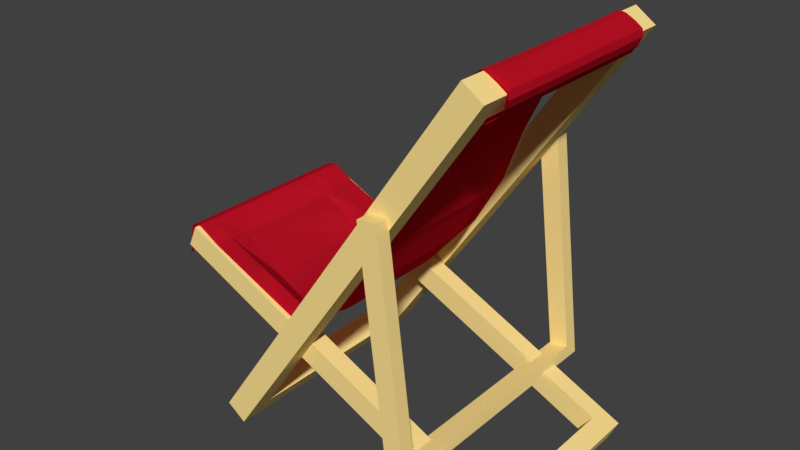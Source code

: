 # Source: BeachChair_1.blend  (saved by Blender 2.79.0; exported with 4.5.12 LTS)
import bpy
from mathutils import Matrix  # noqa: F401  (used for matrix-valued properties, if any)

bpy.ops.wm.read_factory_settings(use_empty=True)
scene = bpy.context.scene
scene.name = 'Scene'

# ---- collections
col_collection_1 = bpy.data.collections.new('Collection 1'); scene.collection.children.link(col_collection_1)

# ---- materials (node trees are filled in below, after node groups)
mat_wood = bpy.data.materials.new('Wood')
mat_wood.alpha_threshold = 0.0
mat_wood.use_transparent_shadow = False
mat_wood.diffuse_color = (1.0, 0.7579, 0.2908, 1.0)
mat_wood.roughness = 0.5
mat_wood.line_color = (0.0, 0.0, 0.0, 1.0)
mat_primary = bpy.data.materials.new('Primary')
mat_primary.alpha_threshold = 0.0
mat_primary.use_transparent_shadow = False
mat_primary.diffuse_color = (0.8, 0.0125, 0.03548, 1.0)
mat_primary.roughness = 0.5
mat_primary.specular_intensity = 0.0

# ---- material node trees

# ---- world
world_world = bpy.data.worlds.new('World'); scene.world = world_world
world_world.color = (0.05088, 0.05088, 0.05088)
world_world.use_sun_shadow = False
world_world.sun_shadow_jitter_overblur = 0.0
world_world.cycles.sampling_method = 'MANUAL'

# ---- meshes
me_cube_001 = bpy.data.meshes.new('Cube.001')
me_cube_001.from_pydata([(0.1, 0.5, -1.0), (0.1, -0.5, -1.0), (-0.1, -0.5, -1.0), (-0.1, 0.5, -1.0), (0.1, 0.5, 1.0), (0.1, -0.5, 1.0), (-0.1, -0.5, 1.0), (-0.1, 0.5, 1.0), (0.1, -0.405, 0.9), (-0.1, -0.405, 0.9), (-0.1, -0.405, 0.81), (0.1, 0.405, -0.9), (-0.1, 0.405, -0.9), (0.1, -0.405, -0.9), (-0.1, -0.405, -0.9), (0.1, 0.405, 0.9), (-0.1, 0.405, 0.9)], [], [(0, 1, 2, 3), (4, 7, 6, 5), (0, 4, 5, 8, 15, 11), (1, 5, 6, 2), (2, 6, 10, 14, 12, 3), (4, 0, 3, 7), (8, 9, 16, 15), (11, 12, 14, 13), (11, 13, 8, 5, 1, 0), (15, 16, 12, 11), (13, 14, 10, 9, 8), (3, 12, 16, 9, 10, 6, 7)])
me_cube_001.materials.append(mat_wood)
me_cube_001.use_remesh_preserve_volume = False
me_cube_001.use_remesh_preserve_attributes = False
me_cube_001.use_mirror_vertex_groups = False
me_cube_001.update()
me_cube_002 = bpy.data.meshes.new('Cube.002')
me_cube_002.from_pydata([(0.1, 0.3999, -1.0), (0.1, -0.409, -1.0), (-0.1, -0.409, -1.0), (-0.1, 0.3999, -1.0), (0.1, 0.3999, 1.0), (0.1, -0.409, 1.0), (-0.1, -0.409, 1.0), (-0.1, 0.3999, 1.0), (0.1, -0.3321, 0.9), (-0.1, -0.3321, 0.9), (-0.1, -0.3321, 0.81), (0.1, 0.323, -0.9), (-0.1, 0.323, -0.9), (0.1, -0.3321, -0.9), (-0.1, -0.3321, -0.9), (0.1, 0.323, 0.9), (-0.1, 0.323, 0.9)], [], [(0, 1, 2, 3), (4, 7, 6, 5), (0, 4, 5, 8, 15, 11), (1, 5, 6, 2), (2, 6, 10, 14, 12, 3), (4, 0, 3, 7), (8, 9, 16, 15), (11, 12, 14, 13), (11, 13, 8, 5, 1, 0), (15, 16, 12, 11), (13, 14, 10, 9, 8), (3, 12, 16, 9, 10, 6, 7)])
me_cube_002.materials.append(mat_wood)
me_cube_002.use_remesh_preserve_volume = False
me_cube_002.use_remesh_preserve_attributes = False
me_cube_002.use_mirror_vertex_groups = False
me_cube_002.update()
me_cube_003 = bpy.data.meshes.new('Cube.003')
me_cube_003.from_pydata([(0.08123, 0.3615, -1.0), (0.08123, -0.3601, -1.0), (-0.08123, -0.3601, -1.0), (-0.08123, 0.3615, -1.0), (0.08123, 0.3615, 1.0), (0.08123, -0.3601, 1.0), (-0.08123, -0.3601, 1.0), (-0.08123, 0.3615, 1.0), (0.08123, -0.3217, 0.9999), (-0.08123, -0.3217, 0.9999), (0.08123, 0.323, -0.9), (-0.08123, 0.323, -0.9), (0.08123, -0.3217, -0.9), (-0.08123, -0.3217, -0.9), (0.08123, 0.323, 0.9999), (-0.08123, 0.323, 0.9999)], [], [(0, 1, 2, 3), (7, 15, 14, 4), (1, 5, 6, 2), (2, 6, 9, 13, 11, 3), (4, 0, 3, 7), (0, 4, 14, 10), (10, 11, 13, 12), (10, 12, 8, 5, 1, 0), (14, 15, 11, 10), (12, 13, 9, 8), (7, 3, 11, 15), (6, 5, 8, 9)])
me_cube_003.materials.append(mat_wood)
me_cube_003.use_remesh_preserve_volume = False
me_cube_003.use_remesh_preserve_attributes = False
me_cube_003.use_mirror_vertex_groups = False
me_cube_003.update()
me_plane_001 = bpy.data.meshes.new('Plane.001')
me_plane_001.from_pydata([(-0.4396, -0.396, 0.5188), (-0.4396, 0.396, 0.5193), (-0.8923, -0.396, 0.5508), (-0.866, -0.396, 0.6864), (-0.8212, -0.396, 0.6972), (-0.7256, -0.396, 0.6424), (-0.5499, -0.396, 0.5664), (-0.5499, 0.396, 0.5644), (-0.7256, 0.396, 0.6425), (-0.8212, 0.396, 0.6972), (-0.866, 0.396, 0.6864), (-0.8994, 0.396, 0.5508), (-0.3029, -0.396, 0.4601), (-0.3029, 0.396, 0.4575), (-0.2009, -0.396, 0.4915), (-0.2009, 0.396, 0.4915), (-0.04553, -0.396, 0.6677), (-0.04553, 0.396, 0.6677), (0.07965, -0.396, 0.8856), (0.07965, 0.396, 0.8856), (0.1608, -0.396, 1.106), (0.1608, 0.396, 1.106), (0.2419, -0.396, 1.277), (0.2419, 0.396, 1.277), (0.3618, -0.396, 1.465), (0.3618, 0.396, 1.465), (0.4864, -0.396, 1.619), (0.4864, 0.396, 1.619), (0.5198, -0.396, 1.646), (0.5198, 0.396, 1.646), (0.5461, -0.396, 1.641), (0.5461, 0.396, 1.641), (0.5829, -0.396, 1.622), (0.5829, 0.396, 1.622), (0.6139, -0.396, 1.6), (0.6139, 0.396, 1.6), (0.6187, -0.396, 1.571), (0.6187, 0.396, 1.571), (0.6036, -0.396, 1.537), (0.6036, 0.396, 1.537), (0.5788, -0.396, 1.506), (0.5788, 0.396, 1.506), (0.5405, -0.396, 1.479), (0.5405, 0.396, 1.479), (0.478, -0.396, 1.465), (0.478, 0.396, 1.465), (0.4111, -0.396, 1.472), (0.4111, 0.396, 1.472), (0.368, -0.396, 1.459), (0.368, 0.396, 1.459), (0.3591, -0.396, 1.449), (0.3591, 0.396, 1.449), (-0.4396, -0.3172, 0.5188), (-0.4396, 0.3172, 0.5193), (-0.9099, -0.3172, 0.5508), (-0.9054, 0.3172, 0.5508), (-0.866, -0.3172, 0.6864), (-0.866, 0.3172, 0.6864), (-0.8212, -0.3172, 0.6972), (-0.8212, 0.3172, 0.6972), (-0.7256, -0.3172, 0.6424), (-0.7256, 0.3172, 0.6425), (-0.5499, -0.3172, 0.5664), (-0.5499, 0.3172, 0.5644), (-0.3029, -0.3172, 0.4601), (-0.3029, 0.3172, 0.4575), (-0.2009, -0.3172, 0.4915), (-0.2009, 0.3172, 0.4915), (-0.04553, -0.3172, 0.6677), (-0.04553, 0.3172, 0.6677), (0.07965, -0.3172, 0.8856), (0.07965, 0.3172, 0.8856), (0.1608, -0.3172, 1.106), (0.1608, 0.3172, 1.106), (0.2419, -0.3172, 1.277), (0.2419, 0.3172, 1.277), (0.3618, -0.3172, 1.465), (0.3618, 0.3172, 1.465), (0.4864, -0.3172, 1.619), (0.4864, 0.3172, 1.619), (0.5198, -0.3172, 1.646), (0.5198, 0.3172, 1.646), (0.5461, -0.3172, 1.641), (0.5461, 0.3172, 1.641), (0.5829, -0.3172, 1.622), (0.5829, 0.3172, 1.622), (0.6139, -0.3172, 1.6), (0.6139, 0.3172, 1.6), (0.6187, -0.3172, 1.571), (0.6187, 0.3172, 1.571), (0.6036, -0.3172, 1.537), (0.6036, 0.3172, 1.537), (0.5788, -0.3172, 1.506), (0.5788, 0.3172, 1.506), (0.5405, -0.3172, 1.479), (0.5405, 0.3172, 1.479), (0.478, -0.3172, 1.465), (0.478, 0.3172, 1.465), (0.4111, -0.3172, 1.472), (0.4111, 0.3172, 1.472), (0.368, -0.3172, 1.459), (0.368, 0.3172, 1.459), (0.3591, -0.3172, 1.449), (0.3591, 0.3172, 1.449), (-0.4396, -0.2388, 0.4544), (-0.4396, 0.2388, 0.4543), (-0.9054, -0.2388, 0.5508), (-0.917, 0.2388, 0.5508), (-0.866, -0.2388, 0.6864), (-0.866, 0.2388, 0.6864), (-0.8212, -0.2388, 0.6972), (-0.8212, 0.2388, 0.6972), (-0.7256, -0.2388, 0.6352), (-0.7256, 0.2388, 0.6352), (-0.5499, -0.2388, 0.51), (-0.5499, 0.2388, 0.5109), (-0.3029, -0.2388, 0.4381), (-0.3029, 0.2388, 0.4381), (-0.1741, -0.2388, 0.4915), (-0.1741, 0.2388, 0.4915), (-0.01882, -0.2388, 0.6677), (-0.01882, 0.2388, 0.6677), (0.1064, -0.2388, 0.8856), (0.1064, 0.2388, 0.8856), (0.1875, -0.2388, 1.106), (0.1875, 0.2388, 1.106), (0.2686, -0.2388, 1.277), (0.2686, 0.2388, 1.277), (0.3668, -0.2388, 1.465), (0.3668, 0.2388, 1.465), (0.4885, -0.2388, 1.614), (0.4885, 0.2388, 1.614), (0.5198, -0.2388, 1.644), (0.5198, 0.2388, 1.644), (0.5461, -0.2388, 1.641), (0.5461, 0.2388, 1.641), (0.5829, -0.2388, 1.622), (0.5829, 0.2388, 1.622), (0.6139, -0.2388, 1.6), (0.6139, 0.2388, 1.6), (0.6187, -0.2388, 1.571), (0.6187, 0.2388, 1.571), (0.6036, -0.2388, 1.537), (0.6036, 0.2388, 1.537), (0.5788, -0.2388, 1.506), (0.5788, 0.2388, 1.506), (0.5405, -0.2388, 1.479), (0.5405, 0.2388, 1.479), (0.478, -0.2388, 1.465), (0.478, 0.2388, 1.465), (0.4111, -0.2388, 1.472), (0.4111, 0.2388, 1.472), (0.368, -0.2388, 1.459), (0.368, 0.2388, 1.459), (0.3591, -0.2388, 1.449), (0.3591, 0.2388, 1.449), (-0.4396, -0.396, 0.5188), (-0.4396, 0.396, 0.5193), (-0.8923, -0.396, 0.5508), (-0.866, -0.396, 0.6864), (-0.8212, -0.396, 0.6972), (-0.7256, -0.396, 0.6424), (-0.5499, -0.396, 0.5664), (-0.5499, 0.396, 0.5644), (-0.7256, 0.396, 0.6425), (-0.8212, 0.396, 0.6972), (-0.866, 0.396, 0.6864), (-0.8994, 0.396, 0.5508), (-0.3029, -0.396, 0.4601), (-0.3029, 0.396, 0.4575), (-0.2009, -0.396, 0.4915), (-0.2009, 0.396, 0.4915), (-0.04553, -0.396, 0.6677), (-0.04553, 0.396, 0.6677), (0.07965, -0.396, 0.8856), (0.07965, 0.396, 0.8856), (0.1608, -0.396, 1.106), (0.1608, 0.396, 1.106), (0.2419, -0.396, 1.277), (0.2419, 0.396, 1.277), (0.3618, -0.396, 1.465), (0.3618, 0.396, 1.465), (0.4864, -0.396, 1.619), (0.4864, 0.396, 1.619), (0.5198, -0.396, 1.646), (0.5198, 0.396, 1.646), (0.5461, -0.396, 1.641), (0.5461, 0.396, 1.641), (0.5829, -0.396, 1.622), (0.5829, 0.396, 1.622), (0.6139, -0.396, 1.6), (0.6139, 0.396, 1.6), (0.6187, -0.396, 1.571), (0.6187, 0.396, 1.571), (0.6036, -0.396, 1.537), (0.6036, 0.396, 1.537), (0.5788, -0.396, 1.506), (0.5788, 0.396, 1.506), (0.5405, -0.396, 1.479), (0.5405, 0.396, 1.479), (0.478, -0.396, 1.465), (0.478, 0.396, 1.465), (0.4111, -0.396, 1.472), (0.4111, 0.396, 1.472), (0.368, -0.396, 1.459), (0.368, 0.396, 1.459), (0.3591, -0.396, 1.449), (0.3591, 0.396, 1.449), (-0.4396, -0.3172, 0.5188), (-0.4396, 0.3172, 0.5193), (-0.9099, -0.3172, 0.5508), (-0.9054, 0.3172, 0.5508), (-0.866, -0.3172, 0.6864), (-0.866, 0.3172, 0.6864), (-0.8212, -0.3172, 0.6972), (-0.8212, 0.3172, 0.6972), (-0.7256, -0.3172, 0.6424), (-0.7256, 0.3172, 0.6425), (-0.5499, -0.3172, 0.5664), (-0.5499, 0.3172, 0.5644), (-0.3029, -0.3172, 0.4601), (-0.3029, 0.3172, 0.4575), (-0.2009, -0.3172, 0.4915), (-0.2009, 0.3172, 0.4915), (-0.04553, -0.3172, 0.6677), (-0.04553, 0.3172, 0.6677), (0.07965, -0.3172, 0.8856), (0.07965, 0.3172, 0.8856), (0.1608, -0.3172, 1.106), (0.1608, 0.3172, 1.106), (0.2419, -0.3172, 1.277), (0.2419, 0.3172, 1.277), (0.3618, -0.3172, 1.465), (0.3618, 0.3172, 1.465), (0.4864, -0.3172, 1.619), (0.4864, 0.3172, 1.619), (0.5198, -0.3172, 1.646), (0.5198, 0.3172, 1.646), (0.5461, -0.3172, 1.641), (0.5461, 0.3172, 1.641), (0.5829, -0.3172, 1.622), (0.5829, 0.3172, 1.622), (0.6139, -0.3172, 1.6), (0.6139, 0.3172, 1.6), (0.6187, -0.3172, 1.571), (0.6187, 0.3172, 1.571), (0.6036, -0.3172, 1.537), (0.6036, 0.3172, 1.537), (0.5788, -0.3172, 1.506), (0.5788, 0.3172, 1.506), (0.5405, -0.3172, 1.479), (0.5405, 0.3172, 1.479), (0.478, -0.3172, 1.465), (0.478, 0.3172, 1.465), (0.4111, -0.3172, 1.472), (0.4111, 0.3172, 1.472), (0.368, -0.3172, 1.459), (0.368, 0.3172, 1.459), (0.3591, -0.3172, 1.449), (0.3591, 0.3172, 1.449), (-0.4396, -0.2388, 0.4544), (-0.4396, 0.2388, 0.4543), (-0.9054, -0.2388, 0.5508), (-0.917, 0.2388, 0.5508), (-0.866, -0.2388, 0.6864), (-0.866, 0.2388, 0.6864), (-0.8212, -0.2388, 0.6972), (-0.8212, 0.2388, 0.6972), (-0.7256, -0.2388, 0.6352), (-0.7256, 0.2388, 0.6352), (-0.5499, -0.2388, 0.51), (-0.5499, 0.2388, 0.5109), (-0.3029, -0.2388, 0.4381), (-0.3029, 0.2388, 0.4381), (-0.1741, -0.2388, 0.4915), (-0.1741, 0.2388, 0.4915), (-0.01882, -0.2388, 0.6677), (-0.01882, 0.2388, 0.6677), (0.1064, -0.2388, 0.8856), (0.1064, 0.2388, 0.8856), (0.1875, -0.2388, 1.106), (0.1875, 0.2388, 1.106), (0.2686, -0.2388, 1.277), (0.2686, 0.2388, 1.277), (0.3668, -0.2388, 1.465), (0.3668, 0.2388, 1.465), (0.4885, -0.2388, 1.614), (0.4885, 0.2388, 1.614), (0.5198, -0.2388, 1.644), (0.5198, 0.2388, 1.644), (0.5461, -0.2388, 1.641), (0.5461, 0.2388, 1.641), (0.5829, -0.2388, 1.622), (0.5829, 0.2388, 1.622), (0.6139, -0.2388, 1.6), (0.6139, 0.2388, 1.6), (0.6187, -0.2388, 1.571), (0.6187, 0.2388, 1.571), (0.6036, -0.2388, 1.537), (0.6036, 0.2388, 1.537), (0.5788, -0.2388, 1.506), (0.5788, 0.2388, 1.506), (0.5405, -0.2388, 1.479), (0.5405, 0.2388, 1.479), (0.478, -0.2388, 1.465), (0.478, 0.2388, 1.465), (0.4111, -0.2388, 1.472), (0.4111, 0.2388, 1.472), (0.368, -0.2388, 1.459), (0.368, 0.2388, 1.459), (0.3591, -0.2388, 1.449), (0.3591, 0.2388, 1.449)], [], [(63, 7, 1, 53), (55, 11, 10, 57), (57, 10, 9, 59), (59, 9, 8, 61), (61, 8, 7, 63), (52, 64, 12, 0), (64, 66, 14, 12), (66, 68, 16, 14), (68, 70, 18, 16), (70, 72, 20, 18), (72, 74, 22, 20), (74, 76, 24, 22), (76, 78, 26, 24), (78, 80, 28, 26), (80, 82, 30, 28), (82, 84, 32, 30), (84, 86, 34, 32), (86, 88, 36, 34), (88, 90, 38, 36), (90, 92, 40, 38), (92, 94, 42, 40), (94, 96, 44, 42), (96, 98, 46, 44), (98, 100, 48, 46), (100, 102, 50, 48), (49, 51, 103, 101), (152, 154, 102, 100), (47, 49, 101, 99), (150, 152, 100, 98), (45, 47, 99, 97), (148, 150, 98, 96), (43, 45, 97, 95), (146, 148, 96, 94), (41, 43, 95, 93), (144, 146, 94, 92), (39, 41, 93, 91), (142, 144, 92, 90), (37, 39, 91, 89), (140, 142, 90, 88), (35, 37, 89, 87), (138, 140, 88, 86), (33, 35, 87, 85), (136, 138, 86, 84), (31, 33, 85, 83), (134, 136, 84, 82), (29, 31, 83, 81), (132, 134, 82, 80), (27, 29, 81, 79), (130, 132, 80, 78), (25, 27, 79, 77), (128, 130, 78, 76), (23, 25, 77, 75), (126, 128, 76, 74), (21, 23, 75, 73), (124, 126, 74, 72), (19, 21, 73, 71), (122, 124, 72, 70), (17, 19, 71, 69), (120, 122, 70, 68), (15, 17, 69, 67), (118, 120, 68, 66), (13, 15, 67, 65), (116, 118, 66, 64), (1, 13, 65, 53), (104, 116, 64, 52), (5, 60, 62, 6), (113, 61, 63, 115), (4, 58, 60, 5), (111, 59, 61, 113), (3, 56, 58, 4), (109, 57, 59, 111), (2, 54, 56, 3), (107, 55, 57, 109), (6, 62, 52, 0), (115, 63, 53, 105), (62, 114, 104, 52), (114, 115, 105, 104), (54, 106, 108, 56), (106, 107, 109, 108), (56, 108, 110, 58), (108, 109, 111, 110), (58, 110, 112, 60), (110, 111, 113, 112), (60, 112, 114, 62), (112, 113, 115, 114), (53, 65, 117, 105), (105, 117, 116, 104), (65, 67, 119, 117), (117, 119, 118, 116), (67, 69, 121, 119), (119, 121, 120, 118), (69, 71, 123, 121), (121, 123, 122, 120), (71, 73, 125, 123), (123, 125, 124, 122), (73, 75, 127, 125), (125, 127, 126, 124), (75, 77, 129, 127), (127, 129, 128, 126), (77, 79, 131, 129), (129, 131, 130, 128), (79, 81, 133, 131), (131, 133, 132, 130), (81, 83, 135, 133), (133, 135, 134, 132), (83, 85, 137, 135), (135, 137, 136, 134), (85, 87, 139, 137), (137, 139, 138, 136), (87, 89, 141, 139), (139, 141, 140, 138), (89, 91, 143, 141), (141, 143, 142, 140), (91, 93, 145, 143), (143, 145, 144, 142), (93, 95, 147, 145), (145, 147, 146, 144), (95, 97, 149, 147), (147, 149, 148, 146), (97, 99, 151, 149), (149, 151, 150, 148), (99, 101, 153, 151), (151, 153, 152, 150), (101, 103, 155, 153), (153, 155, 154, 152), (219, 209, 157, 163), (211, 213, 166, 167), (213, 215, 165, 166), (215, 217, 164, 165), (217, 219, 163, 164), (208, 156, 168, 220), (220, 168, 170, 222), (222, 170, 172, 224), (224, 172, 174, 226), (226, 174, 176, 228), (228, 176, 178, 230), (230, 178, 180, 232), (232, 180, 182, 234), (234, 182, 184, 236), (236, 184, 186, 238), (238, 186, 188, 240), (240, 188, 190, 242), (242, 190, 192, 244), (244, 192, 194, 246), (246, 194, 196, 248), (248, 196, 198, 250), (250, 198, 200, 252), (252, 200, 202, 254), (254, 202, 204, 256), (256, 204, 206, 258), (205, 257, 259, 207), (308, 256, 258, 310), (203, 255, 257, 205), (306, 254, 256, 308), (201, 253, 255, 203), (304, 252, 254, 306), (199, 251, 253, 201), (302, 250, 252, 304), (197, 249, 251, 199), (300, 248, 250, 302), (195, 247, 249, 197), (298, 246, 248, 300), (193, 245, 247, 195), (296, 244, 246, 298), (191, 243, 245, 193), (294, 242, 244, 296), (189, 241, 243, 191), (292, 240, 242, 294), (187, 239, 241, 189), (290, 238, 240, 292), (185, 237, 239, 187), (288, 236, 238, 290), (183, 235, 237, 185), (286, 234, 236, 288), (181, 233, 235, 183), (284, 232, 234, 286), (179, 231, 233, 181), (282, 230, 232, 284), (177, 229, 231, 179), (280, 228, 230, 282), (175, 227, 229, 177), (278, 226, 228, 280), (173, 225, 227, 175), (276, 224, 226, 278), (171, 223, 225, 173), (274, 222, 224, 276), (169, 221, 223, 171), (272, 220, 222, 274), (157, 209, 221, 169), (260, 208, 220, 272), (161, 162, 218, 216), (269, 271, 219, 217), (160, 161, 216, 214), (267, 269, 217, 215), (159, 160, 214, 212), (265, 267, 215, 213), (158, 159, 212, 210), (263, 265, 213, 211), (162, 156, 208, 218), (271, 261, 209, 219), (218, 208, 260, 270), (270, 260, 261, 271), (210, 212, 264, 262), (262, 264, 265, 263), (212, 214, 266, 264), (264, 266, 267, 265), (214, 216, 268, 266), (266, 268, 269, 267), (216, 218, 270, 268), (268, 270, 271, 269), (209, 261, 273, 221), (261, 260, 272, 273), (221, 273, 275, 223), (273, 272, 274, 275), (223, 275, 277, 225), (275, 274, 276, 277), (225, 277, 279, 227), (277, 276, 278, 279), (227, 279, 281, 229), (279, 278, 280, 281), (229, 281, 283, 231), (281, 280, 282, 283), (231, 283, 285, 233), (283, 282, 284, 285), (233, 285, 287, 235), (285, 284, 286, 287), (235, 287, 289, 237), (287, 286, 288, 289), (237, 289, 291, 239), (289, 288, 290, 291), (239, 291, 293, 241), (291, 290, 292, 293), (241, 293, 295, 243), (293, 292, 294, 295), (243, 295, 297, 245), (295, 294, 296, 297), (245, 297, 299, 247), (297, 296, 298, 299), (247, 299, 301, 249), (299, 298, 300, 301), (249, 301, 303, 251), (301, 300, 302, 303), (251, 303, 305, 253), (303, 302, 304, 305), (253, 305, 307, 255), (305, 304, 306, 307), (255, 307, 309, 257), (307, 306, 308, 309), (257, 309, 311, 259), (309, 308, 310, 311)])
me_plane_001.materials.append(mat_primary)
me_plane_001.use_remesh_preserve_volume = False
me_plane_001.use_remesh_preserve_attributes = False
me_plane_001.use_mirror_vertex_groups = False
me_plane_001.update()

# ---- objects
ob_frame = bpy.data.objects.new('Frame', me_cube_001)
ob_frame_001 = bpy.data.objects.new('Frame.001', me_cube_002)
ob_frame_002 = bpy.data.objects.new('Frame.002', me_cube_003)
ob_cloth = bpy.data.objects.new('Cloth', me_plane_001)

# ---- transforms, parenting, visibility, modifiers, constraints
ob_frame.location = (0.01727, 0.0, 0.4606)
ob_frame.rotation_euler = (2.878e-08, 0.6031, 9.253e-08)
ob_frame.scale = (0.3, 0.6, 0.6)
ob_frame.lock_rotations_4d = False
ob_frame.empty_display_type = 'ARROWS'
ob_frame.lineart.crease_threshold = 0.0
ob_frame_001.location = (-0.04053, 0.0, 0.1642)
ob_frame_001.rotation_euler = (1.097e-06, -1.14, -1.059e-06)
ob_frame_001.scale = (0.3, 0.6, 0.501)
ob_frame_001.lock_rotations_4d = False
ob_frame_001.empty_display_type = 'ARROWS'
ob_frame_001.lineart.crease_threshold = 0.0
ob_frame_002.location = (0.1787, 0.0, 0.3549)
ob_frame_002.rotation_euler = (1.02e-09, -0.1228, -1.658e-08)
ob_frame_002.scale = (0.3, 0.9284, 0.3006)
ob_frame_002.lock_rotations_4d = False
ob_frame_002.empty_display_type = 'ARROWS'
ob_frame_002.lineart.crease_threshold = 0.0
ob_cloth.location = (0.01727, 0.0, -0.01355)
ob_cloth.scale = (0.6, 0.6, 0.6)
ob_cloth.lineart.crease_threshold = 0.0

# ---- collection membership
col_collection_1.objects.link(ob_frame)
col_collection_1.objects.link(ob_frame_001)
col_collection_1.objects.link(ob_frame_002)
col_collection_1.objects.link(ob_cloth)

# ---- scene / render settings (as saved in the file)
scene.frame_start = 1; scene.frame_end = 250; scene.frame_set(1)
scene.render.engine = 'BLENDER_EEVEE_NEXT'
scene.render.resolution_percentage = 50
scene.render.dither_intensity = 0.0
scene.cycles.use_denoising = False
scene.cycles.samples = 128
scene.cycles.sampling_pattern = 'TABULATED_SOBOL'
scene.cycles.use_adaptive_sampling = False
scene.cycles.use_light_tree = False
scene.cycles.blur_glossy = 0.0
scene.cycles.sample_clamp_indirect = 0.0
scene.view_settings.view_transform = 'Standard'
bpy.context.view_layer.update()

# ---- added for rendering (the .blend has no active camera and no usable light): camera, sun
cam_auto = bpy.data.cameras.new('AutoCamera')
cam_auto.lens = 50.0
cam_auto.sensor_width = 36.0
cam_auto.clip_end = 1000.0
ob_auto_camera = bpy.data.objects.new('AutoCamera', cam_auto)
scene.collection.objects.link(ob_auto_camera)
ob_auto_camera.location = (1.39983, -1.74257, 1.61304)
ob_auto_camera.rotation_euler = (1.09748, -7.21219e-08, 0.694738)
scene.camera = ob_auto_camera
light_auto_sun = bpy.data.lights.new('AutoSun', 'SUN')
light_auto_sun.energy = 3.0
light_auto_sun.angle = 0.0523599
ob_auto_sun = bpy.data.objects.new('AutoSun', light_auto_sun)
scene.collection.objects.link(ob_auto_sun)
ob_auto_sun.rotation_euler = (0.872665, 0.174533, 0.523599)
bpy.context.view_layer.update()
